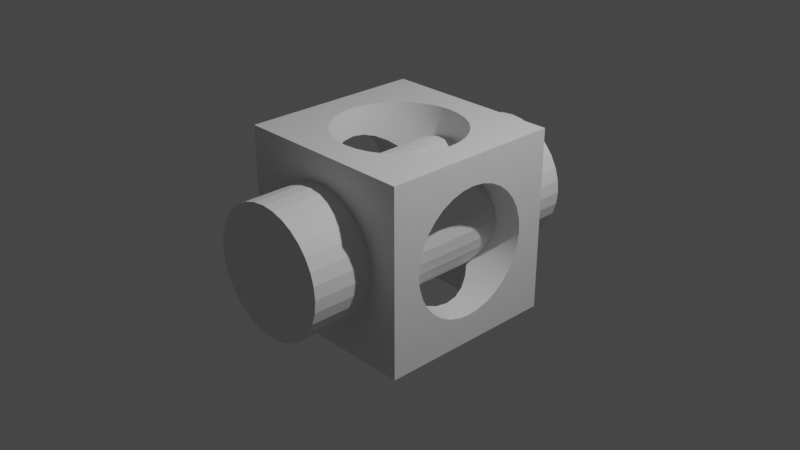 # Source: untitled.blend  (saved by Blender 3.6.13; exported with 4.5.12 LTS)
import bpy
from mathutils import Matrix  # noqa: F401  (used for matrix-valued properties, if any)

bpy.ops.wm.read_factory_settings(use_empty=True)
scene = bpy.context.scene
scene.name = 'Scene'

# ---- collections
col_collection = bpy.data.collections.new('Collection'); scene.collection.children.link(col_collection)

# ---- materials (node trees are filled in below, after node groups)
mat_material = bpy.data.materials.new('Material')
mat_material.alpha_threshold = 0.0
mat_material.use_transparent_shadow = False
mat_material.roughness = 0.5
mat_material.line_color = (0.0, 0.0, 0.0, 1.0)

# ---- node groups
ng_auto_smooth = bpy.data.node_groups.new('Auto Smooth', 'GeometryNodeTree')
_s = ng_auto_smooth.interface.new_socket(name='Geometry', in_out='OUTPUT', socket_type='NodeSocketGeometry')
_s = ng_auto_smooth.interface.new_socket(name='Geometry', in_out='INPUT', socket_type='NodeSocketGeometry')
_s = ng_auto_smooth.interface.new_socket(name='Angle', in_out='INPUT', socket_type='NodeSocketFloat')
_s.subtype = 'ANGLE'
_s.min_value = 0.0
_s.max_value = 3.142
ng_auto_smooth.is_modifier = True
_N = ng_auto_smooth.nodes; _L = ng_auto_smooth.links
n0 = _N.new('NodeGroupOutput'); n0.name = 'Group Output'; n0.location = (480, -100)
n1 = _N.new('NodeGroupInput'); n1.name = 'Group Input'; n1.location = (-420, -300)
n2 = _N.new('NodeGroupInput'); n2.name = 'Group Input.001'; n2.location = (-60, -100)
n3 = _N.new('GeometryNodeSetShadeSmooth'); n3.name = 'Set Shade Smooth'; n3.location = (120, -100)
n3.domain = 'EDGE'
n4 = _N.new('GeometryNodeSetShadeSmooth'); n4.name = 'Set Shade Smooth.001'; n4.location = (300, -100)
n5 = _N.new('GeometryNodeInputMeshEdgeAngle'); n5.name = 'Edge Angle'; n5.location = (-420, -220)
n6 = _N.new('GeometryNodeInputEdgeSmooth'); n6.name = 'Is Edge Smooth'; n6.location = (-60, -160)
n7 = _N.new('GeometryNodeInputShadeSmooth'); n7.name = 'Is Face Smooth'; n7.location = (-240, -340)
n8 = _N.new('FunctionNodeBooleanMath'); n8.name = 'Boolean Math'; n8.location = (-60, -220)
n9 = _N.new('FunctionNodeCompare'); n9.name = 'Compare'; n9.location = (-240, -180)
n9.operation = 'LESS_EQUAL'
_L.new(n5.outputs[0], n9.inputs[0])
_L.new(n4.outputs[0], n0.inputs[0])
_L.new(n1.outputs[1], n9.inputs[1])
_L.new(n9.outputs[0], n8.inputs[0])
_L.new(n7.outputs[0], n8.inputs[1])
_L.new(n2.outputs[0], n3.inputs[0])
_L.new(n6.outputs[0], n3.inputs[1])
_L.new(n3.outputs[0], n4.inputs[0])
_L.new(n8.outputs[0], n3.inputs[2])
n0.is_active_output = True

# ---- material node trees
mat_material.use_nodes = True; mat_material.node_tree.nodes.clear()
_N = mat_material.node_tree.nodes; _L = mat_material.node_tree.links
n0 = _N.new('ShaderNodeOutputMaterial'); n0.name = 'Material Output'; n0.location = (300, 300)
n1 = _N.new('ShaderNodeBsdfPrincipled'); n1.name = 'Principled BSDF'; n1.location = (10, 300)
n1.distribution = 'GGX'
n1.subsurface_method = 'RANDOM_WALK_SKIN'
n1.inputs[3].default_value = 1.45
n1.inputs[27].default_value = (0.0, 0.0, 0.0, 1.0)
n1.inputs[28].default_value = 1.0
_L.new(n1.outputs[0], n0.inputs[0])
n0.is_active_output = True

# ---- world
world_world = bpy.data.worlds.new('World'); scene.world = world_world
world_world.use_nodes = True; world_world.node_tree.nodes.clear()
_N = world_world.node_tree.nodes; _L = world_world.node_tree.links
n0 = _N.new('ShaderNodeOutputWorld'); n0.name = 'World Output'; n0.location = (300, 300)
n1 = _N.new('ShaderNodeBackground'); n1.name = 'Background'; n1.location = (10, 300)
n1.inputs[0].default_value = (0.05088, 0.05088, 0.05088, 1.0)
_L.new(n1.outputs[0], n0.inputs[0])
n0.is_active_output = True
world_world.color = (0.05088, 0.05088, 0.05088)
world_world.use_sun_shadow = False
world_world.sun_shadow_jitter_overblur = 0.0

# ---- cameras
cam_camera = bpy.data.cameras.new('Camera')
cam_camera.clip_end = 100.0
cam_camera.ortho_scale = 7.314

# ---- lights
light_light = bpy.data.lights.new('Light', 'POINT')
light_light.transmission_factor = 0.0
light_light.energy = 1000.0
light_light.shadow_soft_size = 0.1
light_light.shadow_maximum_resolution = 0.006
light_light.use_absolute_resolution = True

# ---- meshes
me_cube = bpy.data.meshes.new('Cube')
me_cube.from_pydata([(1.0, 1.0, 1.0), (1.0, 1.0, -1.0), (1.0, -1.0, 1.0), (1.0, -1.0, -1.0), (-1.0, 1.0, 1.0), (-1.0, 1.0, -1.0), (-1.0, -1.0, 1.0), (-1.0, -1.0, -1.0), (-0.6934, 0.0, 1.0), (-0.6801, 0.1353, 1.0), (-0.6801, -0.1353, 1.0), (-0.5766, -0.3852, 1.0), (-0.5766, 0.3852, 1.0), (-0.4903, -0.4903, 1.0), (-0.6406, -0.2654, 1.0), (-0.6406, 0.2654, 1.0), (-0.3852, 0.5766, 1.0), (-0.1353, 0.6801, 1.0), (-0.2654, 0.6406, 1.0), (0.1353, 0.6801, 1.0), (0.4903, 0.4903, 1.0), (0.3852, 0.5766, 1.0), (0.2654, 0.6406, 1.0), (0.0, 0.6934, 1.0), (-0.4903, 0.4903, 1.0), (-0.3852, -0.5766, 1.0), (-0.1353, -0.6801, 1.0), (-0.2654, -0.6406, 1.0), (0.1353, -0.6801, 1.0), (0.3852, -0.5766, 1.0), (0.2654, -0.6406, 1.0), (0.0, -0.6934, 1.0), (0.5766, -0.3852, 1.0), (0.5766, 0.3852, 1.0), (0.6934, 0.0, 1.0), (0.6801, -0.1353, 1.0), (0.6801, 0.1353, 1.0), (0.6406, -0.2654, 1.0), (0.6406, 0.2654, 1.0), (0.4903, -0.4903, 1.0), (-0.4903, 0.4903, -1.0), (-0.3852, 0.5766, -1.0), (-0.1353, 0.6801, -1.0), (-0.2654, 0.6406, -1.0), (0.1353, 0.6801, -1.0), (0.3852, 0.5766, -1.0), (0.2654, 0.6406, -1.0), (0.4903, -0.4903, -1.0), (0.0, 0.6934, -1.0), (0.5766, -0.3852, -1.0), (0.5766, 0.3852, -1.0), (0.6934, 0.0, -1.0), (0.6801, -0.1353, -1.0), (0.6801, 0.1353, -1.0), (0.6406, -0.2654, -1.0), (0.6406, 0.2654, -1.0), (0.4903, 0.4903, -1.0), (-0.6934, 0.0, -1.0), (-0.6801, -0.1353, -1.0), (-0.6801, 0.1353, -1.0), (-0.5766, -0.3852, -1.0), (-0.5766, 0.3852, -1.0), (-0.4903, -0.4903, -1.0), (-0.6406, -0.2654, -1.0), (-0.6406, 0.2654, -1.0), (-0.3852, -0.5766, -1.0), (-0.1353, -0.6801, -1.0), (-0.2654, -0.6406, -1.0), (0.1353, -0.6801, -1.0), (0.3852, -0.5766, -1.0), (0.2654, -0.6406, -1.0), (0.0, -0.6934, -1.0), (-1.0, -0.6934, 0.0), (-1.0, -0.6801, -0.1353), (-1.0, -0.6801, 0.1353), (-1.0, -0.5766, -0.3852), (-1.0, -0.5766, 0.3852), (-1.0, -0.4903, -0.4903), (-1.0, -0.6406, -0.2654), (-1.0, -0.6406, 0.2654), (-1.0, -0.3852, 0.5766), (-1.0, -0.1353, 0.6801), (-1.0, -0.2654, 0.6406), (-1.0, 0.1353, 0.6801), (-1.0, 0.4903, 0.4903), (-1.0, 0.3852, 0.5766), (-1.0, 0.2654, 0.6406), (-1.0, 0.0, 0.6934), (-1.0, -0.4903, 0.4903), (-1.0, -0.3852, -0.5766), (-1.0, -0.1353, -0.6801), (-1.0, -0.2654, -0.6406), (-1.0, 0.1353, -0.6801), (-1.0, 0.3852, -0.5766), (-1.0, 0.2654, -0.6406), (-1.0, 0.0, -0.6934), (-1.0, 0.5766, -0.3852), (-1.0, 0.5766, 0.3852), (-1.0, 0.6934, 0.0), (-1.0, 0.6801, -0.1353), (-1.0, 0.6801, 0.1353), (-1.0, 0.6406, -0.2654), (-1.0, 0.6406, 0.2654), (-1.0, 0.4903, -0.4903), (1.0, -0.4903, 0.4903), (1.0, -0.3852, 0.5766), (1.0, -0.1353, 0.6801), (1.0, -0.2654, 0.6406), (1.0, 0.1353, 0.6801), (1.0, 0.3852, 0.5766), (1.0, 0.2654, 0.6406), (1.0, 0.0, 0.6934), (1.0, 0.5766, -0.3852), (1.0, 0.5766, 0.3852), (1.0, 0.6934, 0.0), (1.0, 0.6801, -0.1353), (1.0, 0.6801, 0.1353), (1.0, 0.6406, -0.2654), (1.0, 0.6406, 0.2654), (1.0, 0.4903, 0.4903), (1.0, 0.4903, -0.4903), (1.0, -0.6934, 0.0), (1.0, -0.6801, 0.1353), (1.0, -0.6801, -0.1353), (1.0, -0.5766, -0.3852), (1.0, -0.5766, 0.3852), (1.0, -0.4903, -0.4903), (1.0, -0.6406, -0.2654), (1.0, -0.6406, 0.2654), (1.0, -0.3852, -0.5766), (1.0, -0.1353, -0.6801), (1.0, -0.2654, -0.6406), (1.0, 0.1353, -0.6801), (1.0, 0.3852, -0.5766), (1.0, 0.2654, -0.6406), (1.0, 0.0, -0.6934), (0.4903, 0.4903, -0.4903), (0.4903, 0.4903, 0.4903), (0.5766, 0.3852, -0.5766), (0.5766, 0.3852, 0.5766), (0.6406, 0.2654, -0.6406), (0.6406, 0.2654, 0.6406), (0.6801, 0.1353, -0.6801), (0.6801, 0.1353, 0.6801), (0.6934, 0.0, -0.6934), (0.6934, 0.0, 0.6934), (0.6801, -0.1353, -0.6801), (0.6801, -0.1353, 0.6801), (0.6406, -0.2654, -0.6406), (0.6406, -0.2654, 0.6406), (0.5766, -0.3852, -0.5766), (0.5766, -0.3852, 0.5766), (0.4903, -0.4903, -0.4903), (0.4903, -0.4903, 0.4903), (-0.4903, -0.4903, -0.4903), (-0.4903, -0.4903, 0.4903), (-0.5766, -0.3852, -0.5766), (-0.5766, -0.3852, 0.5766), (-0.6406, -0.2654, -0.6406), (-0.6406, -0.2654, 0.6406), (-0.6801, -0.1353, -0.6801), (-0.6801, -0.1353, 0.6801), (-0.6934, 0.0, -0.6934), (-0.6934, 0.0, 0.6934), (-0.6801, 0.1353, -0.6801), (-0.6801, 0.1353, 0.6801), (-0.6406, 0.2654, -0.6406), (-0.6406, 0.2654, 0.6406), (-0.5766, 0.3852, -0.5766), (-0.5766, 0.3852, 0.5766), (-0.4903, 0.4903, -0.4903), (-0.4903, 0.4903, 0.4903), (-0.4903, -1.0, 0.4903), (-0.3852, -1.0, 0.5766), (-0.1353, -1.0, 0.6801), (-0.2654, -1.0, 0.6406), (0.1353, -1.0, 0.6801), (0.3852, -1.0, 0.5766), (0.2654, -1.0, 0.6406), (0.0, -1.0, 0.6934), (0.5766, -1.0, -0.3852), (0.5766, -1.0, 0.3852), (0.6934, -1.0, 0.0), (0.6801, -1.0, -0.1353), (0.6801, -1.0, 0.1353), (0.6406, -1.0, -0.2654), (0.6406, -1.0, 0.2654), (0.4903, -1.0, 0.4903), (0.4903, -1.0, -0.4903), (-0.6934, -1.0, 0.0), (-0.6801, -1.0, 0.1353), (-0.6801, -1.0, -0.1353), (-0.5766, -1.0, -0.3852), (-0.5766, -1.0, 0.3852), (-0.4903, -1.0, -0.4903), (-0.6406, -1.0, -0.2654), (-0.6406, -1.0, 0.2654), (-0.3852, -1.0, -0.5766), (-0.1353, -1.0, -0.6801), (-0.2654, -1.0, -0.6406), (0.1353, -1.0, -0.6801), (0.3852, -1.0, -0.5766), (0.2654, -1.0, -0.6406), (0.0, -1.0, -0.6934), (-0.6934, 1.0, 0.0), (-0.6801, 1.0, -0.1353), (-0.6801, 1.0, 0.1353), (-0.5766, 1.0, -0.3852), (-0.5766, 1.0, 0.3852), (-0.4903, 1.0, -0.4903), (-0.6406, 1.0, -0.2654), (-0.6406, 1.0, 0.2654), (-0.3852, 1.0, 0.5766), (-0.1353, 1.0, 0.6801), (-0.2654, 1.0, 0.6406), (0.1353, 1.0, 0.6801), (0.4903, 1.0, 0.4903), (0.3852, 1.0, 0.5766), (0.2654, 1.0, 0.6406), (0.0, 1.0, 0.6934), (-0.4903, 1.0, 0.4903), (-0.3852, 1.0, -0.5766), (-0.1353, 1.0, -0.6801), (-0.2654, 1.0, -0.6406), (0.1353, 1.0, -0.6801), (0.3852, 1.0, -0.5766), (0.2654, 1.0, -0.6406), (0.0, 1.0, -0.6934), (0.5766, 1.0, -0.3852), (0.5766, 1.0, 0.3852), (0.6934, 1.0, 0.0), (0.6801, 1.0, -0.1353), (0.6801, 1.0, 0.1353), (0.6406, 1.0, -0.2654), (0.6406, 1.0, 0.2654), (0.4903, 1.0, -0.4903), (0.1353, 0.6801, 0.6801), (0.0, 0.6934, 0.6934), (0.0, 0.6934, -0.6934), (0.1353, 0.6801, -0.6801), (0.2654, 0.6406, 0.6406), (0.2654, 0.6406, -0.6406), (0.3852, 0.5766, 0.5766), (0.3852, 0.5766, -0.5766), (0.3852, -0.5766, -0.5766), (0.3852, -0.5766, 0.5766), (0.2654, -0.6406, -0.6406), (0.2654, -0.6406, 0.6406), (0.1353, -0.6801, -0.6801), (0.1353, -0.6801, 0.6801), (0.0, -0.6934, -0.6934), (0.0, -0.6934, 0.6934), (-0.1353, -0.6801, -0.6801), (-0.1353, -0.6801, 0.6801), (-0.2654, -0.6406, -0.6406), (-0.2654, -0.6406, 0.6406), (-0.3852, -0.5766, -0.5766), (-0.3852, -0.5766, 0.5766), (-0.3852, 0.5766, 0.5766), (-0.3852, 0.5766, -0.5766), (-0.2654, 0.6406, 0.6406), (-0.2654, 0.6406, -0.6406), (-0.1353, 0.6801, 0.6801), (-0.1353, 0.6801, -0.6801), (-0.6801, 0.6801, -0.1353), (-0.6934, 0.6934, 0.0), (0.6934, 0.6934, 0.0), (0.6801, 0.6801, -0.1353), (-0.6406, 0.6406, -0.2654), (0.6406, 0.6406, -0.2654), (-0.5766, 0.5766, -0.3852), (0.5766, 0.5766, -0.3852), (-0.5766, -0.5766, -0.3852), (0.5766, -0.5766, -0.3852), (-0.6406, -0.6406, -0.2654), (0.6406, -0.6406, -0.2654), (-0.6801, -0.6801, -0.1353), (0.6801, -0.6801, -0.1353), (-0.6934, -0.6934, 0.0), (0.6934, -0.6934, 0.0), (-0.6801, -0.6801, 0.1353), (0.6801, -0.6801, 0.1353), (-0.6406, -0.6406, 0.2654), (0.6406, -0.6406, 0.2654), (-0.5766, -0.5766, 0.3852), (0.5766, -0.5766, 0.3852), (-0.5766, 0.5766, 0.3852), (0.5766, 0.5766, 0.3852), (-0.6406, 0.6406, 0.2654), (0.6406, 0.6406, 0.2654), (-0.6801, 0.6801, 0.1353), (0.6801, 0.6801, 0.1353)], [], [(25, 13, 6, 2, 39, 29, 30, 28, 31, 26, 27), (32, 39, 2, 0, 4, 6, 13, 11, 14, 10, 8, 9, 15, 12, 24, 16, 18, 17, 23, 19, 22, 21, 20, 33, 38, 36, 34, 35, 37), (3, 2, 187, 181, 186, 184, 182, 183, 185, 180, 188), (187, 2, 6, 7, 3, 188, 201, 202, 200, 203, 198, 199, 197, 194, 192, 195, 191, 189, 190, 196, 193, 172, 173, 175, 174, 179, 176, 178, 177), (75, 77, 7, 6, 4, 5, 103, 96, 101, 99, 98, 100, 102, 97, 84, 85, 86, 83, 87, 81, 82, 80, 88, 76, 79, 74, 72, 73, 78), (93, 103, 5, 7, 77, 89, 91, 90, 95, 92, 94), (41, 40, 5, 1, 56, 45, 46, 44, 48, 42, 43), (50, 56, 1, 3, 7, 5, 40, 61, 64, 59, 57, 58, 63, 60, 62, 65, 67, 66, 71, 68, 70, 69, 47, 49, 54, 52, 51, 53, 55), (112, 120, 1, 0, 119, 113, 118, 116, 114, 115, 117), (109, 119, 0, 2, 3, 1, 120, 133, 134, 132, 135, 130, 131, 129, 126, 124, 127, 123, 121, 122, 128, 125, 104, 105, 107, 106, 111, 108, 110), (209, 5, 4, 0, 1, 235, 228, 233, 231, 230, 232, 234, 229, 216, 217, 218, 215, 219, 213, 214, 212, 220, 208, 211, 206, 204, 205, 210, 207), (235, 1, 5, 209, 221, 223, 222, 227, 224, 226, 225), (236, 19, 23, 237), (238, 48, 44, 239), (240, 22, 19, 236), (239, 44, 46, 241), (242, 21, 22, 240), (241, 46, 45, 243), (21, 242, 137, 20), (243, 45, 56, 136), (56, 50, 138, 136), (33, 20, 137, 139), (50, 55, 140, 138), (38, 33, 139, 141), (55, 53, 142, 140), (36, 38, 141, 143), (53, 51, 144, 142), (34, 36, 143, 145), (51, 52, 146, 144), (35, 34, 145, 147), (52, 54, 148, 146), (37, 35, 147, 149), (54, 49, 150, 148), (32, 37, 149, 151), (49, 47, 152, 150), (39, 32, 151, 153), (152, 47, 69, 244), (245, 29, 39, 153), (69, 70, 246, 244), (247, 30, 29, 245), (70, 68, 248, 246), (249, 28, 30, 247), (68, 71, 250, 248), (251, 31, 28, 249), (71, 66, 252, 250), (253, 26, 31, 251), (66, 67, 254, 252), (255, 27, 26, 253), (67, 65, 256, 254), (257, 25, 27, 255), (65, 62, 154, 256), (13, 25, 257, 155), (157, 11, 13, 155), (154, 62, 60, 156), (159, 14, 11, 157), (156, 60, 63, 158), (161, 10, 14, 159), (158, 63, 58, 160), (163, 8, 10, 161), (160, 58, 57, 162), (165, 9, 8, 163), (162, 57, 59, 164), (167, 15, 9, 165), (164, 59, 64, 166), (169, 12, 15, 167), (166, 64, 61, 168), (171, 24, 12, 169), (168, 61, 40, 170), (258, 16, 24, 171), (170, 40, 41, 259), (260, 18, 16, 258), (259, 41, 43, 261), (262, 17, 18, 260), (261, 43, 42, 263), (237, 23, 17, 262), (263, 42, 48, 238), (265, 98, 99, 264), (267, 115, 114, 266), (99, 101, 268, 264), (269, 117, 115, 267), (101, 96, 270, 268), (271, 112, 117, 269), (96, 103, 170, 270), (120, 112, 271, 136), (170, 103, 93, 168), (133, 120, 136, 138), (168, 93, 94, 166), (134, 133, 138, 140), (166, 94, 92, 164), (132, 134, 140, 142), (164, 92, 95, 162), (135, 132, 142, 144), (95, 90, 160, 162), (146, 130, 135, 144), (90, 91, 158, 160), (148, 131, 130, 146), (91, 89, 156, 158), (150, 129, 131, 148), (89, 77, 154, 156), (152, 126, 129, 150), (75, 272, 154, 77), (273, 124, 126, 152), (272, 75, 78, 274), (275, 127, 124, 273), (274, 78, 73, 276), (277, 123, 127, 275), (276, 73, 72, 278), (121, 123, 277, 279), (278, 72, 74, 280), (281, 122, 121, 279), (79, 282, 280, 74), (283, 128, 122, 281), (76, 284, 282, 79), (285, 125, 128, 283), (88, 155, 284, 76), (153, 104, 125, 285), (155, 88, 80, 157), (104, 153, 151, 105), (157, 80, 82, 159), (105, 151, 149, 107), (159, 82, 81, 161), (107, 149, 147, 106), (161, 81, 87, 163), (106, 147, 145, 111), (83, 165, 163, 87), (143, 108, 111, 145), (86, 167, 165, 83), (141, 110, 108, 143), (85, 169, 167, 86), (139, 109, 110, 141), (84, 171, 169, 85), (137, 119, 109, 139), (171, 84, 97, 286), (287, 113, 119, 137), (97, 102, 288, 286), (289, 118, 113, 287), (102, 100, 290, 288), (291, 116, 118, 289), (100, 98, 265, 290), (266, 114, 116, 291), (189, 191, 276, 278), (264, 205, 204, 265), (191, 195, 274, 276), (268, 210, 205, 264), (195, 192, 272, 274), (270, 207, 210, 268), (192, 194, 154, 272), (170, 209, 207, 270), (154, 194, 197, 256), (259, 221, 209, 170), (256, 197, 199, 254), (261, 223, 221, 259), (254, 199, 198, 252), (263, 222, 223, 261), (252, 198, 203, 250), (238, 227, 222, 263), (250, 203, 200, 248), (239, 224, 227, 238), (248, 200, 202, 246), (241, 226, 224, 239), (246, 202, 201, 244), (243, 225, 226, 241), (244, 201, 188, 152), (136, 235, 225, 243), (152, 188, 180, 273), (271, 228, 235, 136), (273, 180, 185, 275), (228, 271, 269, 233), (275, 185, 183, 277), (233, 269, 267, 231), (277, 183, 182, 279), (231, 267, 266, 230), (184, 281, 279, 182), (291, 232, 230, 266), (186, 283, 281, 184), (289, 234, 232, 291), (181, 285, 283, 186), (287, 229, 234, 289), (187, 153, 285, 181), (137, 216, 229, 287), (187, 177, 245, 153), (217, 216, 137, 242), (177, 178, 247, 245), (218, 217, 242, 240), (178, 176, 249, 247), (215, 218, 240, 236), (176, 179, 251, 249), (219, 215, 236, 237), (179, 174, 253, 251), (213, 219, 237, 262), (174, 175, 255, 253), (214, 213, 262, 260), (175, 173, 257, 255), (212, 214, 260, 258), (172, 155, 257, 173), (220, 212, 258, 171), (172, 193, 284, 155), (286, 208, 220, 171), (284, 193, 196, 282), (211, 208, 286, 288), (282, 196, 190, 280), (206, 211, 288, 290), (280, 190, 189, 278), (204, 206, 290, 265)])
me_cube.polygons.foreach_set('use_smooth', [True] * 204)
me_cube.polygons.foreach_set('material_index', [0, 0, 0, 0, 0, 0, 0, 0, 0, 0, 0, 0, 20168, 20168, 20168, 20168, 20168, 20168, 20168, 20168, 20168, 20168, 20168, 20168, 20168, 20168, 20168, 20168, 20168, 20168, 20168, 20168, 20168, 20168, 20168, 20168, 20168, 20168, 20168, 20168, 20168, 20168, 20168, 20168, 20168, 20168, 20168, 20168, 20168, 20168, 20168, 20168, 20168, 20168, 20168, 20168, 20168, 20168, 20168, 20168, 20168, 20168, 20168, 20168, 20168, 20168, 20168, 20168, 20168, 20168, 20168, 20168, 20168, 20168, 20168, 20168, 20168, 20168, 20168, 20168, 20168, 20168, 20168, 20168, 20168, 20168, 20168, 20168, 20168, 20168, 20168, 20168, 20168, 20168, 20168, 20168, 20168, 20168, 20168, 20168, 20168, 20168, 20168, 20168, 20168, 20168, 20168, 20168, 20168, 20168, 20168, 20168, 20168, 20168, 20168, 20168, 20168, 20168, 20168, 20168, 20168, 20168, 20168, 20168, 20168, 20168, 20168, 20168, 20168, 20168, 20168, 20168, 20168, 20168, 20168, 20168, 20168, 20168, 20168, 20168, 20168, 20168, 20168, 20168, 20168, 20168, 20168, 20168, 20168, 20168, 20168, 20168, 20168, 20168, 20168, 20168, 20168, 20168, 20168, 20168, 20168, 20168, 20168, 20168, 20168, 20168, 20168, 20168, 20168, 20168, 20168, 20168, 20168, 20168, 20168, 20168, 20168, 20168, 20168, 20168, 20168, 20168, 20168, 20168, 20168, 20168, 20168, 20168, 20168, 20168, 20168, 20168, 20168, 20168, 20168, 20168, 20168, 20168, 20168, 20168, 20168, 20168, 20168, 20168])
_k = {(261, 263): 1.0, (273, 275): 1.0, (265, 290): 1.0, (289, 291): 1.0, (137, 139): 1.0, (136, 138): 1.0, (140, 142): 1.0, (286, 288): 1.0, (156, 158): 1.0, (160, 162): 1.0, (164, 166): 1.0, (168, 170): 1.0, (269, 271): 1.0, (268, 270): 1.0, (236, 237): 1.0, (236, 240): 1.0, (240, 242): 1.0, (136, 243): 1.0, (152, 244): 1.0, (244, 246): 1.0, (248, 250): 1.0, (252, 254): 1.0, (260, 262): 1.0, (264, 265): 1.0, (264, 268): 1.0, (152, 273): 1.0, (277, 279): 1.0, (280, 282): 1.0, (238, 263): 1.0, (146, 148): 1.0, (141, 143): 1.0, (145, 147): 1.0, (136, 271): 1.0, (149, 151): 1.0, (157, 159): 1.0, (161, 163): 1.0, (165, 167): 1.0, (169, 171): 1.0, (237, 262): 1.0, (272, 274): 1.0, (241, 243): 1.0, (153, 245): 1.0, (245, 247): 1.0, (249, 251): 1.0, (253, 255): 1.0, (255, 257): 1.0, (171, 258): 1.0, (148, 150): 1.0, (137, 242): 1.0, (250, 252): 1.0, (275, 277): 1.0, (276, 278): 1.0, (279, 281): 1.0, (155, 284): 1.0, (283, 285): 1.0, (171, 286): 1.0, (287, 289): 1.0, (259, 261): 1.0, (137, 287): 1.0, (138, 140): 1.0, (142, 144): 1.0, (267, 269): 1.0, (150, 152): 1.0, (154, 156): 1.0, (158, 160): 1.0, (162, 164): 1.0, (166, 168): 1.0, (288, 290): 1.0, (151, 153): 1.0, (153, 285): 1.0, (155, 257): 1.0, (238, 239): 1.0, (246, 248): 1.0, (254, 256): 1.0, (170, 259): 1.0, (258, 260): 1.0, (266, 267): 1.0, (154, 272): 1.0, (274, 276): 1.0, (278, 280): 1.0, (282, 284): 1.0, (266, 291): 1.0, (281, 283): 1.0, (170, 270): 1.0, (144, 146): 1.0, (139, 141): 1.0, (143, 145): 1.0, (147, 149): 1.0, (155, 157): 1.0, (159, 161): 1.0, (163, 165): 1.0, (167, 169): 1.0, (154, 256): 1.0, (239, 241): 1.0, (247, 249): 1.0, (251, 253): 1.0}
me_cube.attributes.new('crease_edge', 'FLOAT', 'EDGE').data.foreach_set('value', [_k.get((min(e.vertices), max(e.vertices)), 0.0) for e in me_cube.edges])
_uv = me_cube.uv_layers.new(name='UVMap')
_uv.uv.foreach_set('vector', [0.7982, 0.6971, 0.8113, 0.6863, 0.875, 0.75, 0.625, 0.75, 0.6887, 0.6863, 0.7018, 0.6971, 0.7168, 0.7051, 0.7331, 0.71, 0.75, 0.7117, 0.7669, 0.71, 0.7832, 0.7051, 0.6779, 0.6732, 0.6887, 0.6863, 0.625, 0.75, 0.625, 0.5, 0.875, 0.5, 0.875, 0.75, 0.8113, 0.6863, 0.8221, 0.6732, 0.8301, 0.6582, 0.835, 0.6419, 0.8367, 0.625, 0.835, 0.6081, 0.8301, 0.5918, 0.8221, 0.5768, 0.8113, 0.5637, 0.7982, 0.5529, 0.7832, 0.5449, 0.7669, 0.54, 0.75, 0.5383, 0.7331, 0.54, 0.7168, 0.5449, 0.7018, 0.5529, 0.6887, 0.5637, 0.6779, 0.5768, 0.6699, 0.5918, 0.665, 0.6081, 0.6633, 0.625, 0.665, 0.6419, 0.6699, 0.6582, 0.375, 0.75, 0.625, 0.75, 0.5613, 0.8137, 0.5482, 0.8029, 0.5332, 0.7949, 0.5169, 0.79, 0.5, 0.7883, 0.4831, 0.79, 0.4668, 0.7949, 0.4518, 0.8029, 0.4387, 0.8137, 0.5613, 0.8137, 0.625, 0.75, 0.625, 1.0, 0.375, 1.0, 0.375, 0.75, 0.4387, 0.8137, 0.4279, 0.8268, 0.4199, 0.8418, 0.415, 0.8581, 0.4133, 0.875, 0.415, 0.8919, 0.4199, 0.9082, 0.4279, 0.9232, 0.4387, 0.9363, 0.4518, 0.9471, 0.4668, 0.9551, 0.4831, 0.96, 0.5, 0.9617, 0.5169, 0.96, 0.5332, 0.9551, 0.5482, 0.9471, 0.5613, 0.9363, 0.5721, 0.9232, 0.5801, 0.9082, 0.585, 0.8919, 0.5867, 0.875, 0.585, 0.8581, 0.5801, 0.8418, 0.5721, 0.8268, 0.4518, 0.05293, 0.4387, 0.06371, 0.375, 0.0, 0.625, 0.0, 0.625, 0.25, 0.375, 0.25, 0.4387, 0.1863, 0.4518, 0.1971, 0.4668, 0.2051, 0.4831, 0.21, 0.5, 0.2117, 0.5169, 0.21, 0.5332, 0.2051, 0.5482, 0.1971, 0.5613, 0.1863, 0.5721, 0.1732, 0.5801, 0.1582, 0.585, 0.1419, 0.5867, 0.125, 0.585, 0.1081, 0.5801, 0.09183, 0.5721, 0.07684, 0.5613, 0.06371, 0.5482, 0.05293, 0.5332, 0.04492, 0.5169, 0.03999, 0.5, 0.03832, 0.4831, 0.03999, 0.4668, 0.04492, 0.4279, 0.1732, 0.4387, 0.1863, 0.375, 0.25, 0.375, 0.0, 0.4387, 0.06371, 0.4279, 0.07684, 0.4199, 0.09183, 0.415, 0.1081, 0.4133, 0.125, 0.415, 0.1419, 0.4199, 0.1582, 0.2018, 0.5529, 0.1887, 0.5637, 0.125, 0.5, 0.375, 0.5, 0.3113, 0.5637, 0.2982, 0.5529, 0.2832, 0.5449, 0.2669, 0.54, 0.25, 0.5383, 0.2331, 0.54, 0.2168, 0.5449, 0.3221, 0.5768, 0.3113, 0.5637, 0.375, 0.5, 0.375, 0.75, 0.125, 0.75, 0.125, 0.5, 0.1887, 0.5637, 0.1779, 0.5768, 0.1699, 0.5918, 0.165, 0.6081, 0.1633, 0.625, 0.165, 0.6419, 0.1699, 0.6582, 0.1779, 0.6732, 0.1887, 0.6863, 0.2018, 0.6971, 0.2168, 0.7051, 0.2331, 0.71, 0.25, 0.7117, 0.2669, 0.71, 0.2832, 0.7051, 0.2982, 0.6971, 0.3113, 0.6863, 0.3221, 0.6732, 0.3301, 0.6582, 0.335, 0.6419, 0.3367, 0.625, 0.335, 0.6081, 0.3301, 0.5918, 0.4518, 0.5529, 0.4387, 0.5637, 0.375, 0.5, 0.625, 0.5, 0.5613, 0.5637, 0.5482, 0.5529, 0.5332, 0.5449, 0.5169, 0.54, 0.5, 0.5383, 0.4831, 0.54, 0.4668, 0.5449, 0.5721, 0.5768, 0.5613, 0.5637, 0.625, 0.5, 0.625, 0.75, 0.375, 0.75, 0.375, 0.5, 0.4387, 0.5637, 0.4279, 0.5768, 0.4199, 0.5918, 0.415, 0.6081, 0.4133, 0.625, 0.415, 0.6419, 0.4199, 0.6582, 0.4279, 0.6732, 0.4387, 0.6863, 0.4518, 0.6971, 0.4668, 0.7051, 0.4831, 0.71, 0.5, 0.7117, 0.5169, 0.71, 0.5332, 0.7051, 0.5482, 0.6971, 0.5613, 0.6863, 0.5721, 0.6732, 0.5801, 0.6582, 0.585, 0.6419, 0.5867, 0.625, 0.585, 0.6081, 0.5801, 0.5918, 0.4387, 0.3137, 0.375, 0.25, 0.625, 0.25, 0.625, 0.5, 0.375, 0.5, 0.4387, 0.4363, 0.4518, 0.4471, 0.4668, 0.4551, 0.4831, 0.46, 0.5, 0.4617, 0.5169, 0.46, 0.5332, 0.4551, 0.5482, 0.4471, 0.5613, 0.4363, 0.5721, 0.4232, 0.5801, 0.4082, 0.585, 0.3919, 0.5867, 0.375, 0.585, 0.3581, 0.5801, 0.3418, 0.5721, 0.3268, 0.5613, 0.3137, 0.5482, 0.3029, 0.5332, 0.2949, 0.5169, 0.29, 0.5, 0.2883, 0.4831, 0.29, 0.4668, 0.2949, 0.4518, 0.3029, 0.4387, 0.4363, 0.375, 0.5, 0.375, 0.25, 0.4387, 0.3137, 0.4279, 0.3268, 0.4199, 0.3418, 0.415, 0.3581, 0.4133, 0.375, 0.415, 0.3919, 0.4199, 0.4082, 0.4279, 0.4232, 0.9688, 0.852, 0.9688, 0.8999, 1.0, 0.8999, 1.0, 0.854, 1.0, 0.646, 1.0, 0.6001, 0.9688, 0.6001, 0.9688, 0.648, 0.9375, 0.846, 0.9375, 0.8999, 0.9688, 0.8999, 0.9688, 0.852, 0.9688, 0.648, 0.9688, 0.6001, 0.9375, 0.6001, 0.9375, 0.654, 0.9062, 0.8364, 0.9062, 0.8999, 0.9375, 0.8999, 0.9375, 0.846, 0.9375, 0.654, 0.9375, 0.6001, 0.9062, 0.6001, 0.9062, 0.6636, 0.9062, 0.8999, 0.9062, 0.8364, 0.875, 0.8235, 0.875, 0.8999, 0.9062, 0.6636, 0.9062, 0.6001, 0.875, 0.6001, 0.875, 0.6765, 0.875, 0.6001, 0.8438, 0.6001, 0.8438, 0.6636, 0.875, 0.6765, 0.8438, 0.8999, 0.875, 0.8999, 0.875, 0.8235, 0.8438, 0.8364, 0.8438, 0.6001, 0.8125, 0.6001, 0.8125, 0.654, 0.8438, 0.6636, 0.8125, 0.8999, 0.8438, 0.8999, 0.8438, 0.8364, 0.8125, 0.846, 0.8125, 0.6001, 0.7812, 0.6001, 0.7812, 0.648, 0.8125, 0.654, 0.7812, 0.8999, 0.8125, 0.8999, 0.8125, 0.846, 0.7812, 0.852, 0.7812, 0.6001, 0.75, 0.6001, 0.75, 0.646, 0.7812, 0.648, 0.75, 0.8999, 0.7812, 0.8999, 0.7812, 0.852, 0.75, 0.854, 0.75, 0.6001, 0.7188, 0.6001, 0.7188, 0.648, 0.75, 0.646, 0.7188, 0.8999, 0.75, 0.8999, 0.75, 0.854, 0.7188, 0.852, 0.7188, 0.6001, 0.6875, 0.6001, 0.6875, 0.654, 0.7188, 0.648, 0.6875, 0.8999, 0.7188, 0.8999, 0.7188, 0.852, 0.6875, 0.846, 0.6875, 0.6001, 0.6562, 0.6001, 0.6562, 0.6636, 0.6875, 0.654, 0.6562, 0.8999, 0.6875, 0.8999, 0.6875, 0.846, 0.6562, 0.8364, 0.6562, 0.6001, 0.625, 0.6001, 0.625, 0.6765, 0.6562, 0.6636, 0.625, 0.8999, 0.6562, 0.8999, 0.6562, 0.8364, 0.625, 0.8235, 0.625, 0.6765, 0.625, 0.6001, 0.5938, 0.6001, 0.5938, 0.6636, 0.5938, 0.8364, 0.5938, 0.8999, 0.625, 0.8999, 0.625, 0.8235, 0.5938, 0.6001, 0.5625, 0.6001, 0.5625, 0.654, 0.5938, 0.6636, 0.5625, 0.846, 0.5625, 0.8999, 0.5938, 0.8999, 0.5938, 0.8364, 0.5625, 0.6001, 0.5312, 0.6001, 0.5312, 0.648, 0.5625, 0.654, 0.5312, 0.852, 0.5312, 0.8999, 0.5625, 0.8999, 0.5625, 0.846, 0.5312, 0.6001, 0.5, 0.6001, 0.5, 0.646, 0.5312, 0.648, 0.5, 0.854, 0.5, 0.8999, 0.5312, 0.8999, 0.5312, 0.852, 0.5, 0.6001, 0.4688, 0.6001, 0.4688, 0.648, 0.5, 0.646, 0.4688, 0.852, 0.4688, 0.8999, 0.5, 0.8999, 0.5, 0.854, 0.4688, 0.6001, 0.4375, 0.6001, 0.4375, 0.654, 0.4688, 0.648, 0.4375, 0.846, 0.4375, 0.8999, 0.4688, 0.8999, 0.4688, 0.852, 0.4375, 0.6001, 0.4062, 0.6001, 0.4062, 0.6636, 0.4375, 0.654, 0.4062, 0.8364, 0.4062, 0.8999, 0.4375, 0.8999, 0.4375, 0.846, 0.4062, 0.6001, 0.375, 0.6001, 0.375, 0.6765, 0.4062, 0.6636, 0.375, 0.8999, 0.4062, 0.8999, 0.4062, 0.8364, 0.375, 0.8235, 0.3438, 0.8364, 0.3438, 0.8999, 0.375, 0.8999, 0.375, 0.8235, 0.375, 0.6765, 0.375, 0.6001, 0.3438, 0.6001, 0.3438, 0.6636, 0.3125, 0.846, 0.3125, 0.8999, 0.3438, 0.8999, 0.3438, 0.8364, 0.3438, 0.6636, 0.3438, 0.6001, 0.3125, 0.6001, 0.3125, 0.654, 0.2812, 0.852, 0.2812, 0.8999, 0.3125, 0.8999, 0.3125, 0.846, 0.3125, 0.654, 0.3125, 0.6001, 0.2812, 0.6001, 0.2812, 0.648, 0.25, 0.854, 0.25, 0.8999, 0.2812, 0.8999, 0.2812, 0.852, 0.2812, 0.648, 0.2812, 0.6001, 0.25, 0.6001, 0.25, 0.646, 0.2188, 0.852, 0.2188, 0.8999, 0.25, 0.8999, 0.25, 0.854, 0.25, 0.646, 0.25, 0.6001, 0.2188, 0.6001, 0.2188, 0.648, 0.1875, 0.846, 0.1875, 0.8999, 0.2188, 0.8999, 0.2188, 0.852, 0.2188, 0.648, 0.2188, 0.6001, 0.1875, 0.6001, 0.1875, 0.654, 0.1562, 0.8364, 0.1562, 0.8999, 0.1875, 0.8999, 0.1875, 0.846, 0.1875, 0.654, 0.1875, 0.6001, 0.1562, 0.6001, 0.1562, 0.6636, 0.125, 0.8235, 0.125, 0.8999, 0.1562, 0.8999, 0.1562, 0.8364, 0.1562, 0.6636, 0.1562, 0.6001, 0.125, 0.6001, 0.125, 0.6765, 0.09375, 0.8364, 0.09375, 0.8999, 0.125, 0.8999, 0.125, 0.8235, 0.125, 0.6765, 0.125, 0.6001, 0.09375, 0.6001, 0.09375, 0.6636, 0.0625, 0.846, 0.0625, 0.8999, 0.09375, 0.8999, 0.09375, 0.8364, 0.09375, 0.6636, 0.09375, 0.6001, 0.0625, 0.6001, 0.0625, 0.654, 0.03125, 0.852, 0.03125, 0.8999, 0.0625, 0.8999, 0.0625, 0.846, 0.0625, 0.654, 0.0625, 0.6001, 0.03125, 0.6001, 0.03125, 0.648, 0.0, 0.854, 0.0, 0.8999, 0.03125, 0.8999, 0.03125, 0.852, 0.03125, 0.648, 0.03125, 0.6001, 0.0, 0.6001, 0.0, 0.646, 1.0, 0.646, 1.0, 0.6001, 0.9688, 0.6001, 0.9688, 0.648, 0.9688, 0.852, 0.9688, 0.8999, 1.0, 0.8999, 1.0, 0.854, 0.9688, 0.6001, 0.9375, 0.6001, 0.9375, 0.654, 0.9688, 0.648, 0.9375, 0.846, 0.9375, 0.8999, 0.9688, 0.8999, 0.9688, 0.852, 0.9375, 0.6001, 0.9062, 0.6001, 0.9062, 0.6636, 0.9375, 0.654, 0.9062, 0.8364, 0.9062, 0.8999, 0.9375, 0.8999, 0.9375, 0.846, 0.9062, 0.6001, 0.875, 0.6001, 0.875, 0.6765, 0.9062, 0.6636, 0.875, 0.8999, 0.9062, 0.8999, 0.9062, 0.8364, 0.875, 0.8235, 0.875, 0.6765, 0.875, 0.6001, 0.8438, 0.6001, 0.8438, 0.6636, 0.8438, 0.8999, 0.875, 0.8999, 0.875, 0.8235, 0.8438, 0.8364, 0.8438, 0.6636, 0.8438, 0.6001, 0.8125, 0.6001, 0.8125, 0.654, 0.8125, 0.8999, 0.8438, 0.8999, 0.8438, 0.8364, 0.8125, 0.846, 0.8125, 0.654, 0.8125, 0.6001, 0.7812, 0.6001, 0.7812, 0.648, 0.7812, 0.8999, 0.8125, 0.8999, 0.8125, 0.846, 0.7812, 0.852, 0.7812, 0.648, 0.7812, 0.6001, 0.75, 0.6001, 0.75, 0.646, 0.75, 0.8999, 0.7812, 0.8999, 0.7812, 0.852, 0.75, 0.854, 0.75, 0.6001, 0.7188, 0.6001, 0.7188, 0.648, 0.75, 0.646, 0.7188, 0.852, 0.7188, 0.8999, 0.75, 0.8999, 0.75, 0.854, 0.7188, 0.6001, 0.6875, 0.6001, 0.6875, 0.654, 0.7188, 0.648, 0.6875, 0.846, 0.6875, 0.8999, 0.7188, 0.8999, 0.7188, 0.852, 0.6875, 0.6001, 0.6562, 0.6001, 0.6562, 0.6636, 0.6875, 0.654, 0.6562, 0.8364, 0.6562, 0.8999, 0.6875, 0.8999, 0.6875, 0.846, 0.6562, 0.6001, 0.625, 0.6001, 0.625, 0.6765, 0.6562, 0.6636, 0.625, 0.8235, 0.625, 0.8999, 0.6562, 0.8999, 0.6562, 0.8364, 0.5938, 0.6001, 0.5938, 0.6636, 0.625, 0.6765, 0.625, 0.6001, 0.5938, 0.8364, 0.5938, 0.8999, 0.625, 0.8999, 0.625, 0.8235, 0.5938, 0.6636, 0.5938, 0.6001, 0.5625, 0.6001, 0.5625, 0.654, 0.5625, 0.846, 0.5625, 0.8999, 0.5938, 0.8999, 0.5938, 0.8364, 0.5625, 0.654, 0.5625, 0.6001, 0.5312, 0.6001, 0.5312, 0.648, 0.5312, 0.852, 0.5312, 0.8999, 0.5625, 0.8999, 0.5625, 0.846, 0.5312, 0.648, 0.5312, 0.6001, 0.5, 0.6001, 0.5, 0.646, 0.5, 0.8999, 0.5312, 0.8999, 0.5312, 0.852, 0.5, 0.854, 0.5, 0.646, 0.5, 0.6001, 0.4688, 0.6001, 0.4688, 0.648, 0.4688, 0.852, 0.4688, 0.8999, 0.5, 0.8999, 0.5, 0.854, 0.4375, 0.6001, 0.4375, 0.654, 0.4688, 0.648, 0.4688, 0.6001, 0.4375, 0.846, 0.4375, 0.8999, 0.4688, 0.8999, 0.4688, 0.852, 0.4062, 0.6001, 0.4062, 0.6636, 0.4375, 0.654, 0.4375, 0.6001, 0.4062, 0.8364, 0.4062, 0.8999, 0.4375, 0.8999, 0.4375, 0.846, 0.375, 0.6001, 0.375, 0.6765, 0.4062, 0.6636, 0.4062, 0.6001, 0.375, 0.8235, 0.375, 0.8999, 0.4062, 0.8999, 0.4062, 0.8364, 0.375, 0.6765, 0.375, 0.6001, 0.3437, 0.6001, 0.3438, 0.6636, 0.375, 0.8999, 0.375, 0.8235, 0.3438, 0.8364, 0.3438, 0.8999, 0.3438, 0.6636, 0.3437, 0.6001, 0.3125, 0.6001, 0.3125, 0.654, 0.3438, 0.8999, 0.3438, 0.8364, 0.3125, 0.846, 0.3125, 0.8999, 0.3125, 0.654, 0.3125, 0.6001, 0.2812, 0.6001, 0.2812, 0.648, 0.3125, 0.8999, 0.3125, 0.846, 0.2812, 0.852, 0.2812, 0.8999, 0.2812, 0.648, 0.2812, 0.6001, 0.25, 0.6001, 0.25, 0.646, 0.2812, 0.8999, 0.2812, 0.852, 0.25, 0.854, 0.25, 0.8999, 0.2188, 0.6001, 0.2188, 0.648, 0.25, 0.646, 0.25, 0.6001, 0.2188, 0.852, 0.2188, 0.8999, 0.25, 0.8999, 0.25, 0.854, 0.1875, 0.6001, 0.1875, 0.654, 0.2188, 0.648, 0.2188, 0.6001, 0.1875, 0.846, 0.1875, 0.8999, 0.2188, 0.8999, 0.2188, 0.852, 0.1562, 0.6001, 0.1562, 0.6636, 0.1875, 0.654, 0.1875, 0.6001, 0.1562, 0.8364, 0.1562, 0.8999, 0.1875, 0.8999, 0.1875, 0.846, 0.125, 0.6001, 0.125, 0.6765, 0.1562, 0.6636, 0.1562, 0.6001, 0.125, 0.8235, 0.125, 0.8999, 0.1562, 0.8999, 0.1562, 0.8364, 0.125, 0.6765, 0.125, 0.6001, 0.09375, 0.6001, 0.09375, 0.6636, 0.09375, 0.8364, 0.09375, 0.8999, 0.125, 0.8999, 0.125, 0.8235, 0.09375, 0.6001, 0.0625, 0.6001, 0.0625, 0.654, 0.09375, 0.6636, 0.0625, 0.846, 0.0625, 0.8999, 0.09375, 0.8999, 0.09375, 0.8364, 0.0625, 0.6001, 0.03125, 0.6001, 0.03125, 0.648, 0.0625, 0.654, 0.03125, 0.852, 0.03125, 0.8999, 0.0625, 0.8999, 0.0625, 0.846, 0.03125, 0.6001, 0.0, 0.6001, 0.0, 0.646, 0.03125, 0.648, 0.0, 0.854, 0.0, 0.8999, 0.03125, 0.8999, 0.03125, 0.852, 1.0, 0.6001, 0.9688, 0.6001, 0.9688, 0.648, 1.0, 0.646, 0.9687, 0.852, 0.9688, 0.8999, 1.0, 0.8999, 1.0, 0.854, 0.9688, 0.6001, 0.9375, 0.6001, 0.9375, 0.654, 0.9688, 0.648, 0.9375, 0.846, 0.9375, 0.8999, 0.9688, 0.8999, 0.9687, 0.852, 0.9375, 0.6001, 0.9062, 0.6001, 0.9062, 0.6636, 0.9375, 0.654, 0.9062, 0.8364, 0.9062, 0.8999, 0.9375, 0.8999, 0.9375, 0.846, 0.9062, 0.6001, 0.875, 0.6001, 0.875, 0.6765, 0.9062, 0.6636, 0.875, 0.8235, 0.875, 0.8999, 0.9062, 0.8999, 0.9062, 0.8364, 0.875, 0.6765, 0.875, 0.6001, 0.8438, 0.6001, 0.8438, 0.6636, 0.8438, 0.8364, 0.8438, 0.8999, 0.875, 0.8999, 0.875, 0.8235, 0.8438, 0.6636, 0.8438, 0.6001, 0.8125, 0.6001, 0.8125, 0.654, 0.8125, 0.846, 0.8125, 0.8999, 0.8438, 0.8999, 0.8438, 0.8364, 0.8125, 0.654, 0.8125, 0.6001, 0.7812, 0.6001, 0.7812, 0.648, 0.7812, 0.852, 0.7812, 0.8999, 0.8125, 0.8999, 0.8125, 0.846, 0.7812, 0.648, 0.7812, 0.6001, 0.75, 0.6001, 0.75, 0.646, 0.75, 0.854, 0.75, 0.8999, 0.7812, 0.8999, 0.7812, 0.852, 0.75, 0.646, 0.75, 0.6001, 0.7188, 0.6001, 0.7188, 0.648, 0.7188, 0.852, 0.7188, 0.8999, 0.75, 0.8999, 0.75, 0.854, 0.7188, 0.648, 0.7188, 0.6001, 0.6875, 0.6001, 0.6875, 0.654, 0.6875, 0.846, 0.6875, 0.8999, 0.7188, 0.8999, 0.7188, 0.852, 0.6875, 0.654, 0.6875, 0.6001, 0.6562, 0.6001, 0.6562, 0.6636, 0.6562, 0.8364, 0.6562, 0.8999, 0.6875, 0.8999, 0.6875, 0.846, 0.6562, 0.6636, 0.6562, 0.6001, 0.625, 0.6001, 0.625, 0.6765, 0.625, 0.8235, 0.625, 0.8999, 0.6562, 0.8999, 0.6562, 0.8364, 0.625, 0.6765, 0.625, 0.6001, 0.5938, 0.6001, 0.5938, 0.6636, 0.5938, 0.8364, 0.5938, 0.8999, 0.625, 0.8999, 0.625, 0.8235, 0.5938, 0.6636, 0.5938, 0.6001, 0.5625, 0.6001, 0.5625, 0.654, 0.5938, 0.8999, 0.5938, 0.8364, 0.5625, 0.846, 0.5625, 0.8999, 0.5625, 0.654, 0.5625, 0.6001, 0.5312, 0.6001, 0.5312, 0.648, 0.5625, 0.8999, 0.5625, 0.846, 0.5312, 0.852, 0.5312, 0.8999, 0.5312, 0.648, 0.5312, 0.6001, 0.5, 0.6001, 0.5, 0.646, 0.5312, 0.8999, 0.5312, 0.852, 0.5, 0.854, 0.5, 0.8999, 0.4688, 0.6001, 0.4688, 0.648, 0.5, 0.646, 0.5, 0.6001, 0.4688, 0.852, 0.4688, 0.8999, 0.5, 0.8999, 0.5, 0.854, 0.4375, 0.6001, 0.4375, 0.654, 0.4688, 0.648, 0.4688, 0.6001, 0.4375, 0.846, 0.4375, 0.8999, 0.4688, 0.8999, 0.4688, 0.852, 0.4062, 0.6001, 0.4062, 0.6636, 0.4375, 0.654, 0.4375, 0.6001, 0.4063, 0.8364, 0.4062, 0.8999, 0.4375, 0.8999, 0.4375, 0.846, 0.375, 0.6001, 0.375, 0.6765, 0.4062, 0.6636, 0.4062, 0.6001, 0.375, 0.8235, 0.375, 0.8999, 0.4062, 0.8999, 0.4063, 0.8364, 0.375, 0.6001, 0.3437, 0.6001, 0.3438, 0.6636, 0.375, 0.6765, 0.3438, 0.8999, 0.375, 0.8999, 0.375, 0.8235, 0.3438, 0.8364, 0.3437, 0.6001, 0.3125, 0.6001, 0.3125, 0.654, 0.3438, 0.6636, 0.3125, 0.8999, 0.3438, 0.8999, 0.3438, 0.8364, 0.3125, 0.846, 0.3125, 0.6001, 0.2812, 0.6001, 0.2812, 0.648, 0.3125, 0.654, 0.2812, 0.8999, 0.3125, 0.8999, 0.3125, 0.846, 0.2812, 0.852, 0.2812, 0.6001, 0.25, 0.6001, 0.25, 0.646, 0.2812, 0.648, 0.25, 0.8999, 0.2812, 0.8999, 0.2812, 0.852, 0.25, 0.854, 0.25, 0.6001, 0.2188, 0.6001, 0.2188, 0.648, 0.25, 0.646, 0.2188, 0.8999, 0.25, 0.8999, 0.25, 0.854, 0.2188, 0.852, 0.2188, 0.6001, 0.1875, 0.6001, 0.1875, 0.654, 0.2188, 0.648, 0.1875, 0.8999, 0.2188, 0.8999, 0.2188, 0.852, 0.1875, 0.846, 0.1875, 0.6001, 0.1562, 0.6001, 0.1562, 0.6636, 0.1875, 0.654, 0.1562, 0.8999, 0.1875, 0.8999, 0.1875, 0.846, 0.1562, 0.8364, 0.125, 0.6001, 0.125, 0.6765, 0.1562, 0.6636, 0.1562, 0.6001, 0.125, 0.8999, 0.1562, 0.8999, 0.1562, 0.8364, 0.125, 0.8235, 0.125, 0.6001, 0.09375, 0.6001, 0.09375, 0.6636, 0.125, 0.6765, 0.09375, 0.8364, 0.09375, 0.8999, 0.125, 0.8999, 0.125, 0.8235, 0.09375, 0.6636, 0.09375, 0.6001, 0.0625, 0.6001, 0.0625, 0.654, 0.0625, 0.8999, 0.09375, 0.8999, 0.09375, 0.8364, 0.0625, 0.846, 0.0625, 0.654, 0.0625, 0.6001, 0.03125, 0.6001, 0.03125, 0.648, 0.03125, 0.8999, 0.0625, 0.8999, 0.0625, 0.846, 0.03125, 0.852, 0.03125, 0.648, 0.03125, 0.6001, 0.0, 0.6001, 0.0, 0.646, 0.0, 0.8999, 0.03125, 0.8999, 0.03125, 0.852, 0.0, 0.854])
me_cube.materials.append(mat_material)
me_cube.use_mirror_vertex_groups = False
me_cube.update()
me_cylinder = bpy.data.meshes.new('Cylinder')
me_cylinder.from_pydata([(0.0, 1.0, -1.0), (0.0, 1.0, 1.0), (0.1951, 0.9808, -1.0), (0.1951, 0.9808, 1.0), (0.3827, 0.9239, -1.0), (0.3827, 0.9239, 1.0), (0.5556, 0.8315, -1.0), (0.5556, 0.8315, 1.0), (0.7071, 0.7071, -1.0), (0.7071, 0.7071, 1.0), (0.8315, 0.5556, -1.0), (0.8315, 0.5556, 1.0), (0.9239, 0.3827, -1.0), (0.9239, 0.3827, 1.0), (0.9808, 0.1951, -1.0), (0.9808, 0.1951, 1.0), (1.0, 0.0, -1.0), (1.0, 0.0, 1.0), (0.9808, -0.1951, -1.0), (0.9808, -0.1951, 1.0), (0.9239, -0.3827, -1.0), (0.9239, -0.3827, 1.0), (0.8315, -0.5556, -1.0), (0.8315, -0.5556, 1.0), (0.7071, -0.7071, -1.0), (0.7071, -0.7071, 1.0), (0.5556, -0.8315, -1.0), (0.5556, -0.8315, 1.0), (0.3827, -0.9239, -1.0), (0.3827, -0.9239, 1.0), (0.1951, -0.9808, -1.0), (0.1951, -0.9808, 1.0), (0.0, -1.0, -1.0), (0.0, -1.0, 1.0), (-0.1951, -0.9808, -1.0), (-0.1951, -0.9808, 1.0), (-0.3827, -0.9239, -1.0), (-0.3827, -0.9239, 1.0), (-0.5556, -0.8315, -1.0), (-0.5556, -0.8315, 1.0), (-0.7071, -0.7071, -1.0), (-0.7071, -0.7071, 1.0), (-0.8315, -0.5556, -1.0), (-0.8315, -0.5556, 1.0), (-0.9239, -0.3827, -1.0), (-0.9239, -0.3827, 1.0), (-0.9808, -0.1951, -1.0), (-0.9808, -0.1951, 1.0), (-1.0, 0.0, -1.0), (-1.0, 0.0, 1.0), (-0.9808, 0.1951, -1.0), (-0.9808, 0.1951, 1.0), (-0.9239, 0.3827, -1.0), (-0.9239, 0.3827, 1.0), (-0.8315, 0.5556, -1.0), (-0.8315, 0.5556, 1.0), (-0.7071, 0.7071, -1.0), (-0.7071, 0.7071, 1.0), (-0.5556, 0.8315, -1.0), (-0.5556, 0.8315, 1.0), (-0.3827, 0.9239, -1.0), (-0.3827, 0.9239, 1.0), (-0.1951, 0.9808, -1.0), (-0.1951, 0.9808, 1.0)], [], [(0, 1, 3, 2), (2, 3, 5, 4), (4, 5, 7, 6), (6, 7, 9, 8), (8, 9, 11, 10), (10, 11, 13, 12), (12, 13, 15, 14), (14, 15, 17, 16), (16, 17, 19, 18), (18, 19, 21, 20), (20, 21, 23, 22), (22, 23, 25, 24), (24, 25, 27, 26), (26, 27, 29, 28), (28, 29, 31, 30), (30, 31, 33, 32), (32, 33, 35, 34), (34, 35, 37, 36), (36, 37, 39, 38), (38, 39, 41, 40), (40, 41, 43, 42), (42, 43, 45, 44), (44, 45, 47, 46), (46, 47, 49, 48), (48, 49, 51, 50), (50, 51, 53, 52), (52, 53, 55, 54), (54, 55, 57, 56), (56, 57, 59, 58), (58, 59, 61, 60), (3, 1, 63, 61, 59, 57, 55, 53, 51, 49, 47, 45, 43, 41, 39, 37, 35, 33, 31, 29, 27, 25, 23, 21, 19, 17, 15, 13, 11, 9, 7, 5), (60, 61, 63, 62), (62, 63, 1, 0), (0, 2, 4, 6, 8, 10, 12, 14, 16, 18, 20, 22, 24, 26, 28, 30, 32, 34, 36, 38, 40, 42, 44, 46, 48, 50, 52, 54, 56, 58, 60, 62)])
_uv = me_cylinder.uv_layers.new(name='UVMap')
_uv.uv.foreach_set('vector', [1.0, 0.5, 1.0, 1.0, 0.9688, 1.0, 0.9688, 0.5, 0.9688, 0.5, 0.9688, 1.0, 0.9375, 1.0, 0.9375, 0.5, 0.9375, 0.5, 0.9375, 1.0, 0.9062, 1.0, 0.9062, 0.5, 0.9062, 0.5, 0.9062, 1.0, 0.875, 1.0, 0.875, 0.5, 0.875, 0.5, 0.875, 1.0, 0.8438, 1.0, 0.8438, 0.5, 0.8438, 0.5, 0.8438, 1.0, 0.8125, 1.0, 0.8125, 0.5, 0.8125, 0.5, 0.8125, 1.0, 0.7812, 1.0, 0.7812, 0.5, 0.7812, 0.5, 0.7812, 1.0, 0.75, 1.0, 0.75, 0.5, 0.75, 0.5, 0.75, 1.0, 0.7188, 1.0, 0.7188, 0.5, 0.7188, 0.5, 0.7188, 1.0, 0.6875, 1.0, 0.6875, 0.5, 0.6875, 0.5, 0.6875, 1.0, 0.6562, 1.0, 0.6562, 0.5, 0.6562, 0.5, 0.6562, 1.0, 0.625, 1.0, 0.625, 0.5, 0.625, 0.5, 0.625, 1.0, 0.5938, 1.0, 0.5938, 0.5, 0.5938, 0.5, 0.5938, 1.0, 0.5625, 1.0, 0.5625, 0.5, 0.5625, 0.5, 0.5625, 1.0, 0.5312, 1.0, 0.5312, 0.5, 0.5312, 0.5, 0.5312, 1.0, 0.5, 1.0, 0.5, 0.5, 0.5, 0.5, 0.5, 1.0, 0.4688, 1.0, 0.4688, 0.5, 0.4688, 0.5, 0.4688, 1.0, 0.4375, 1.0, 0.4375, 0.5, 0.4375, 0.5, 0.4375, 1.0, 0.4062, 1.0, 0.4062, 0.5, 0.4062, 0.5, 0.4062, 1.0, 0.375, 1.0, 0.375, 0.5, 0.375, 0.5, 0.375, 1.0, 0.3438, 1.0, 0.3438, 0.5, 0.3438, 0.5, 0.3438, 1.0, 0.3125, 1.0, 0.3125, 0.5, 0.3125, 0.5, 0.3125, 1.0, 0.2812, 1.0, 0.2812, 0.5, 0.2812, 0.5, 0.2812, 1.0, 0.25, 1.0, 0.25, 0.5, 0.25, 0.5, 0.25, 1.0, 0.2188, 1.0, 0.2188, 0.5, 0.2188, 0.5, 0.2188, 1.0, 0.1875, 1.0, 0.1875, 0.5, 0.1875, 0.5, 0.1875, 1.0, 0.1562, 1.0, 0.1562, 0.5, 0.1562, 0.5, 0.1562, 1.0, 0.125, 1.0, 0.125, 0.5, 0.125, 0.5, 0.125, 1.0, 0.09375, 1.0, 0.09375, 0.5, 0.09375, 0.5, 0.09375, 1.0, 0.0625, 1.0, 0.0625, 0.5, 0.2968, 0.4854, 0.25, 0.49, 0.2032, 0.4854, 0.1582, 0.4717, 0.1167, 0.4496, 0.08029, 0.4197, 0.05045, 0.3833, 0.02827, 0.3418, 0.01461, 0.2968, 0.01, 0.25, 0.01461, 0.2032, 0.02827, 0.1582, 0.05045, 0.1167, 0.08029, 0.08029, 0.1167, 0.05045, 0.1582, 0.02827, 0.2032, 0.01461, 0.25, 0.01, 0.2968, 0.01461, 0.3418, 0.02827, 0.3833, 0.05045, 0.4197, 0.08029, 0.4496, 0.1167, 0.4717, 0.1582, 0.4854, 0.2032, 0.49, 0.25, 0.4854, 0.2968, 0.4717, 0.3418, 0.4496, 0.3833, 0.4197, 0.4197, 0.3833, 0.4496, 0.3418, 0.4717, 0.0625, 0.5, 0.0625, 1.0, 0.03125, 1.0, 0.03125, 0.5, 0.03125, 0.5, 0.03125, 1.0, 0.0, 1.0, 0.0, 0.5, 0.75, 0.49, 0.7968, 0.4854, 0.8418, 0.4717, 0.8833, 0.4496, 0.9197, 0.4197, 0.9496, 0.3833, 0.9717, 0.3418, 0.9854, 0.2968, 0.99, 0.25, 0.9854, 0.2032, 0.9717, 0.1582, 0.9496, 0.1167, 0.9197, 0.08029, 0.8833, 0.05045, 0.8418, 0.02827, 0.7968, 0.01461, 0.75, 0.01, 0.7032, 0.01461, 0.6582, 0.02827, 0.6167, 0.05045, 0.5803, 0.08029, 0.5504, 0.1167, 0.5283, 0.1582, 0.5146, 0.2032, 0.51, 0.25, 0.5146, 0.2968, 0.5283, 0.3418, 0.5504, 0.3833, 0.5803, 0.4197, 0.6167, 0.4496, 0.6582, 0.4717, 0.7032, 0.4854])
me_cylinder.update()

# ---- objects
ob_cube = bpy.data.objects.new('Cube', me_cube)
ob_light = bpy.data.objects.new('Light', light_light)
ob_camera = bpy.data.objects.new('Camera', cam_camera)
ob_cylinder = bpy.data.objects.new('Cylinder', me_cylinder)

# ---- transforms, parenting, visibility, modifiers, constraints
ob_cube.location = (0.0, 0.0, 0.0)
ob_cube.lock_rotations_4d = False
ob_cube.empty_display_type = 'ARROWS'
ob_cube.lineart.crease_threshold = 0.0
_m = ob_cube.modifiers.new('Auto Smooth', 'NODES')
_m.node_group = ng_auto_smooth
_gi = [s.identifier for s in ng_auto_smooth.interface.items_tree if s.item_type == 'SOCKET' and s.in_out == 'INPUT']
_m[_gi[1]] = 0.5236  # Angle
ob_light.location = (4.076, 1.005, 5.904)
ob_light.rotation_euler = (0.6503, 0.05522, 1.866)
ob_light.lock_rotations_4d = False
ob_light.empty_display_type = 'ARROWS'
ob_light.color = (0.0, 0.0, 0.0, 0.0)
ob_light.lineart.crease_threshold = 0.0
ob_camera.location = (7.359, -6.926, 4.958)
ob_camera.rotation_euler = (1.109, 0.0, 0.8149)
ob_camera.lock_rotations_4d = False
ob_camera.empty_display_type = 'ARROWS'
ob_camera.color = (0.0, 0.0, 0.0, 0.0)
ob_camera.display_type = 'WIRE'
ob_camera.lineart.crease_threshold = 0.0
ob_cylinder.location = (0.0, 0.0, 0.0)
ob_cylinder.rotation_euler = (-1.571, 1.571, 0.0)
ob_cylinder.scale = (0.6934, 0.6934, 1.668)

# ---- collection membership
col_collection.objects.link(ob_cube)
col_collection.objects.link(ob_light)
col_collection.objects.link(ob_camera)
col_collection.objects.link(ob_cylinder)

# ---- scene / render settings (as saved in the file)
scene.camera = ob_camera
scene.frame_start = 1; scene.frame_end = 250; scene.frame_set(1)
scene.render.engine = 'BLENDER_EEVEE_NEXT'
scene.cycles.sampling_pattern = 'TABULATED_SOBOL'
scene.view_settings.view_transform = 'Filmic'
bpy.context.view_layer.update()

